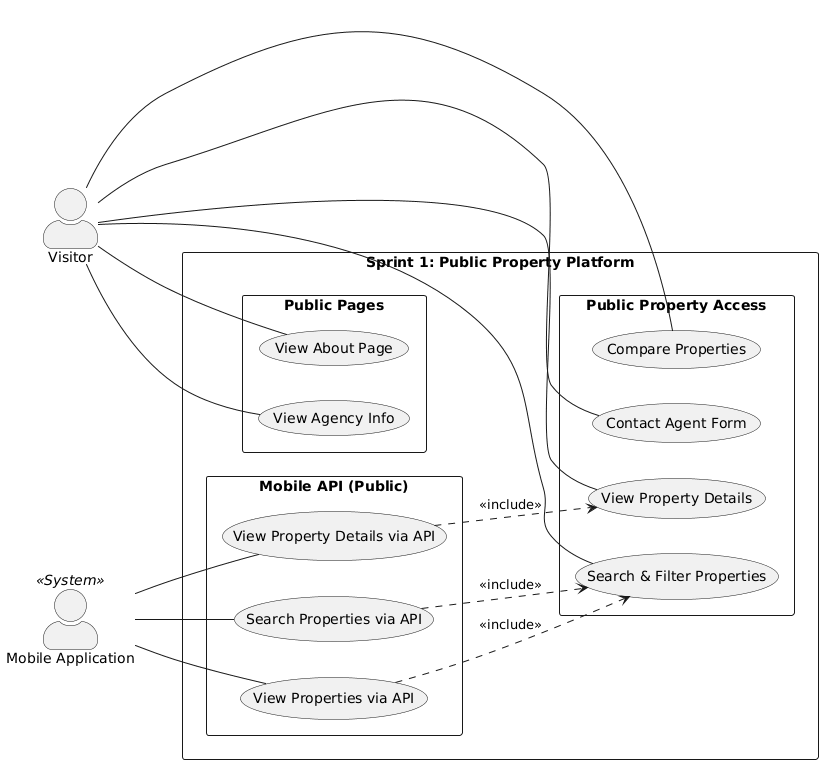

The diagram above was rendered by PlantUML. Its source (embedded in the PNG):
@startuml
left to right direction
skinparam packageStyle rectangle
skinparam shadowing false
skinparam actorStyle awesome

actor "Visitor" as Visitor
actor "Mobile Application" as MobileApp <<System>>

rectangle "Sprint 1: Public Property Platform" {

  package "Public Property Access" {
      usecase "Search & Filter Properties" as Search
      usecase "View Property Details" as Details
      usecase "Compare Properties" as Compare
      usecase "Contact Agent Form" as ContactAgent
  }

  package "Public Pages" {
      usecase "View About Page" as AboutPage
      usecase "View Agency Info" as AgencyInfo
  }

  package "Mobile API (Public)" {
      usecase "View Properties via API" as APIView
      usecase "Search Properties via API" as APISearch
      usecase "View Property Details via API" as APIDetails
  }

}

Visitor -- Search
Visitor -- Details
Visitor -- Compare
Visitor -- ContactAgent
Visitor -- AboutPage
Visitor -- AgencyInfo

MobileApp -- APIView
MobileApp -- APISearch
MobileApp -- APIDetails

APIView ..> Search : <<include>>
APISearch ..> Search : <<include>>
APIDetails ..> Details : <<include>>
@enduml